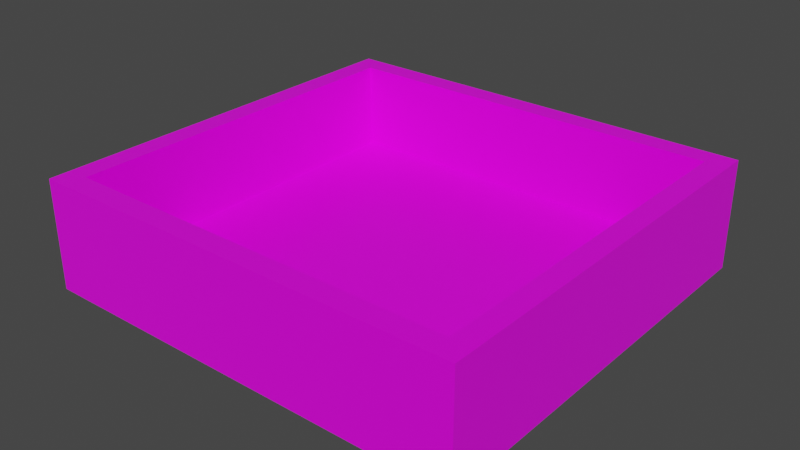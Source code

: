 # Source: Clock.blend  (saved by Blender 2.93.20; exported with 4.5.12 LTS)
import bpy
from mathutils import Matrix  # noqa: F401  (used for matrix-valued properties, if any)

bpy.ops.wm.read_factory_settings(use_empty=True)
scene = bpy.context.scene
scene.name = 'Scene'

# ---- images (referenced by path relative to the original .blend; pixels are not part of the script)
import os
ASSET_DIR = os.environ.get("B2B_ASSET_DIR", "")  # directory of the original .blend (textures are referenced by path, not embedded)
HERE = os.path.dirname(os.path.abspath(__file__))  # packed textures are extracted next to this script under _unpacked/

def load_image(name, relpath, width, height, colorspace="sRGB"):
    """Load a texture the original file referenced (path relative to the .blend, or extracted next to this script)."""
    p = next((c for c in (os.path.join(HERE, relpath), os.path.join(ASSET_DIR, relpath)) if relpath and os.path.exists(c)), "")
    if p:
        img = bpy.data.images.load(p, check_existing=True)
        img.name = name
    else:  # same state as the original file: an image datablock whose file is absent (Cycles renders it pink)
        img = bpy.data.images.new(name, width, height)
        img.source = "FILE"
        img.filepath = "//" + (relpath or name)
    img.colorspace_settings.name = colorspace
    return img
img_wood_png = load_image('wood.png', 'wood.png', 1024, 1024, 'sRGB')

# ---- materials (node trees are filled in below, after node groups)
mat_wood = bpy.data.materials.new('Wood')
mat_wood.alpha_threshold = 0.0
mat_wood.use_transparent_shadow = False
mat_wood.line_color = (0.0, 0.0, 0.0, 1.0)

# ---- material node trees
mat_wood.use_nodes = True; mat_wood.node_tree.nodes.clear()
_N = mat_wood.node_tree.nodes; _L = mat_wood.node_tree.links
n0 = _N.new('ShaderNodeOutputMaterial'); n0.name = 'Material Output'; n0.location = (300, 300)
n1 = _N.new('ShaderNodeBsdfPrincipled'); n1.name = 'Principled BSDF'; n1.location = (10, 300)
n1.distribution = 'GGX'
n1.subsurface_method = 'BURLEY'
n1.inputs[2].default_value = 0.4
n1.inputs[3].default_value = 1.45
n1.inputs[27].default_value = (0.0, 0.0, 0.0, 1.0)
n1.inputs[28].default_value = 1.0
n2 = _N.new('ShaderNodeTexImage'); n2.name = 'Image Texture'; n2.location = (-280, 280)
n2.image = img_wood_png
n2.interpolation = 'Closest'
_L.new(n1.outputs[0], n0.inputs[0])
_L.new(n2.outputs[0], n1.inputs[0])
n0.is_active_output = True

# ---- world
world_world = bpy.data.worlds.new('World'); scene.world = world_world
world_world.use_nodes = True; world_world.node_tree.nodes.clear()
_N = world_world.node_tree.nodes; _L = world_world.node_tree.links
n0 = _N.new('ShaderNodeOutputWorld'); n0.name = 'World Output'; n0.location = (300, 300)
n1 = _N.new('ShaderNodeBackground'); n1.name = 'Background'; n1.location = (10, 300)
n1.inputs[0].default_value = (0.05088, 0.05088, 0.05088, 1.0)
_L.new(n1.outputs[0], n0.inputs[0])
n0.is_active_output = True
world_world.color = (0.05088, 0.05088, 0.05088)
world_world.use_sun_shadow = False
world_world.sun_shadow_jitter_overblur = 0.0

# ---- meshes
me_cube = bpy.data.meshes.new('Cube')
me_cube.from_pydata([(0.3, 0.2, 1.5), (0.3, 0.2, 0.2), (0.3, -0.2, 1.5), (0.3, -0.2, 0.2), (-0.3, 0.2, 1.5), (-0.3, 0.2, 0.2), (-0.3, -0.2, 1.5), (-0.3, -0.2, 0.2), (0.35, 0.2, 1.5), (0.35, -0.2, 1.5), (-0.35, 0.2, 1.5), (-0.35, -0.2, 1.5), (0.0, 0.2, 2.05), (0.0, -0.2, 2.05), (-5.96e-09, -0.16, 1.7), (0.1414, -0.16, 1.641), (0.2, -0.16, 1.5), (0.1414, -0.16, 1.359), (-2.345e-08, -0.16, 1.3), (-0.1414, -0.16, 1.359), (-0.2, -0.16, 1.5), (-0.1414, -0.16, 1.641), (-0.2, -0.2, 1.5), (-0.1414, -0.2, 1.359), (0.1414, -0.2, 1.359), (0.2, -0.2, 1.5), (-2.345e-08, -0.2, 1.3), (-0.1414, -0.2, 1.641), (0.1414, -0.2, 1.641), (-5.96e-09, -0.2, 1.7), (0.32, 0.22, 0.2), (0.32, -0.22, 0.2), (-0.32, 0.22, 0.2), (-0.32, -0.22, 0.2), (0.32, 0.22, 1.49e-08), (0.32, -0.22, 1.49e-08), (-0.32, 0.22, 1.49e-08), (-0.32, -0.22, 1.49e-08), (0.0, 0.2, 2.13), (0.0, -0.2, 2.13), (0.3, -0.22, 1.5), (0.35, -0.22, 1.5), (-0.3, -0.22, 1.5), (-0.35, -0.22, 1.5), (0.0, -0.22, 2.05), (0.0, -0.22, 2.13), (0.3, 0.22, 1.5), (0.35, 0.22, 1.5), (-0.3, 0.22, 1.5), (-0.35, 0.22, 1.5), (0.0, 0.22, 2.13), (0.0, 0.22, 2.05), (-2.328e-08, -0.19, 1.472), (-0.02828, -0.19, 1.5), (-2.142e-08, -0.16, 1.472), (-0.02828, -0.16, 1.5), (0.02828, -0.19, 1.5), (2.142e-08, -0.19, 1.528), (0.02828, -0.16, 1.5), (2.328e-08, -0.16, 1.528), (0.3, -0.2, 0.8), (-0.3, 0.2, 0.8), (0.3, 0.2, 0.8), (-0.3, -0.2, 0.8), (0.3, 0.2, 0.7), (0.3, -0.2, 0.7), (-0.3, 0.2, 0.7), (-0.3, -0.2, 0.7), (0.2, 0.2, 0.8), (0.2, -0.22, 0.2), (0.2, 0.2, 0.2), (0.2, 0.22, 1.49e-08), (0.2, -0.2, 0.8), (0.2, -0.2, 0.2), (0.2, 0.22, 0.2), (0.2, 0.2, 0.7), (0.2, -0.22, 1.49e-08), (0.2, 0.2, 1.5), (0.2, -0.2, 0.7), (-0.2, 0.2, 0.8), (-0.2, -0.22, 0.2), (-0.2, 0.2, 0.2), (-0.2, 0.22, 1.49e-08), (-0.2, -0.2, 0.8), (-0.2, 0.22, 0.2), (-0.2, -0.2, 0.2), (-0.2, -0.22, 1.49e-08), (-0.2, 0.2, 1.5), (-0.2, -0.2, 0.7), (-0.2, 0.2, 0.7), (0.2, 0.18, 0.8), (0.2, 0.18, 0.7), (-0.2, 0.18, 0.8), (-0.2, 0.18, 0.7)], [], [(2, 0, 8, 9), (22, 83, 72, 25, 24, 26, 23), (67, 63, 61, 66), (7, 5, 32, 33), (64, 62, 60, 65), (66, 61, 79, 89), (4, 6, 11, 10), (11, 6, 42, 43), (10, 38, 50, 49), (0, 77, 87, 4, 12), (2, 9, 41, 40), (25, 2, 13, 6, 22, 27, 29, 28), (44, 45, 43, 42), (29, 14, 15, 28), (28, 15, 16, 25), (25, 16, 17, 24), (24, 17, 18, 26), (26, 18, 19, 23), (23, 19, 20, 22), (22, 20, 21, 27), (27, 21, 14, 29), (21, 20, 19, 18, 17, 16, 15, 14), (32, 84, 82, 36), (5, 81, 84, 32), (3, 73, 69, 31), (1, 3, 31, 30), (36, 82, 86, 37), (31, 69, 76, 35), (30, 31, 35, 34), (33, 32, 36, 37), (39, 11, 43, 45), (41, 45, 44, 40), (9, 8, 38, 39), (11, 39, 38, 10), (9, 39, 45, 41), (4, 10, 49, 48), (6, 13, 44, 42), (13, 2, 40, 44), (47, 46, 51, 50), (49, 50, 51, 48), (8, 0, 46, 47), (0, 12, 51, 46), (38, 8, 47, 50), (12, 4, 48, 51), (52, 53, 55, 54), (58, 59, 57, 56), (56, 57, 53, 52), (54, 58, 56, 52), (59, 55, 53, 57), (60, 72, 78, 65), (65, 78, 73, 3), (62, 68, 77, 0), (61, 63, 6, 4), (60, 62, 0, 2), (5, 66, 89, 81), (1, 64, 65, 3), (7, 67, 66, 5), (25, 72, 60, 2), (72, 83, 92, 90), (75, 68, 62, 64), (76, 71, 34, 35), (73, 78, 88, 85), (74, 70, 1, 30), (70, 75, 64, 1), (76, 69, 80, 86), (77, 68, 79, 87), (69, 73, 85, 80), (71, 74, 30, 34), (83, 22, 6, 63), (88, 83, 63, 67), (87, 79, 61, 4), (89, 79, 68, 75), (86, 82, 71, 76), (80, 85, 7, 33), (84, 81, 70, 74), (81, 89, 75, 70), (82, 84, 74, 71), (86, 80, 33, 37), (85, 88, 67, 7), (78, 72, 90, 91), (83, 88, 93, 92), (88, 78, 91, 93), (93, 91, 90, 92)])
_uv = me_cube.uv_layers.new(name='UVMap')
_uv.uv.foreach_set('vector', [0.9821, 0.6068, 0.9821, 0.4625, 1.0, 0.4625, 1.0, 0.6068, 0.1803, 0.1983, 0.1803, 0.4507, 0.03605, 0.4507, 0.03605, 0.1983, 0.05717, 0.2493, 0.1082, 0.2704, 0.1592, 0.2493, 0.5769, 0.1751, 0.5769, 0.2102, 0.4327, 0.2102, 0.4327, 0.1751, 0.3101, 0.6742, 0.1658, 0.6742, 0.1586, 0.667, 0.3173, 0.667, 0.7211, 0.1738, 0.7211, 0.2086, 0.5769, 0.2086, 0.5769, 0.1738, 0.2163, 0.4867, 0.2163, 0.4507, 0.2524, 0.4507, 0.2524, 0.4867, 0.9986, 0.7224, 0.9986, 0.8666, 0.9807, 0.8666, 0.9807, 0.7224, 0.9807, 0.8666, 0.9986, 0.8666, 0.9986, 0.8738, 0.9807, 0.8738, 0.7283, 0.2525, 0.7283, 0.4432, 0.7211, 0.4432, 0.7211, 0.2525, 0.4327, 0.1983, 0.3966, 0.1983, 0.2524, 0.1983, 0.2163, 0.1983, 0.3245, 0.0, 0.9821, 0.6068, 1.0, 0.6068, 1.0, 0.614, 0.9821, 0.614, 0.03605, 0.1983, 0.0, 0.1983, 0.1082, 0.0, 0.2163, 0.1983, 0.1803, 0.1983, 0.1592, 0.1473, 0.1082, 0.1262, 0.05717, 0.1473, 0.6393, 0.4805, 0.6533, 0.4553, 0.6533, 0.7152, 0.6375, 0.7064, 0.8292, 0.9115, 0.8437, 0.9115, 0.8437, 0.9603, 0.8292, 0.9603, 0.5336, 0.9585, 0.5192, 0.9585, 0.5192, 0.9039, 0.5336, 0.9039, 0.5336, 0.9039, 0.5192, 0.9039, 0.5192, 0.8594, 0.5336, 0.8594, 0.9604, 0.701, 0.946, 0.701, 0.946, 0.6481, 0.9604, 0.6481, 0.9604, 0.6481, 0.946, 0.6481, 0.946, 0.5995, 0.9604, 0.5995, 0.5336, 0.8594, 0.548, 0.8594, 0.548, 0.9142, 0.5336, 0.9142, 0.5336, 0.9142, 0.548, 0.9142, 0.548, 0.9577, 0.5336, 0.9577, 0.8292, 0.8588, 0.8437, 0.8588, 0.8437, 0.9115, 0.8292, 0.9115, 0.9769, 0.8977, 0.9769, 0.9529, 0.9379, 0.9919, 0.8827, 0.9919, 0.8437, 0.9529, 0.8437, 0.8977, 0.8827, 0.8586, 0.9379, 0.8586, 0.8739, 0.6861, 0.8739, 0.6428, 0.946, 0.6428, 0.946, 0.6861, 0.1658, 0.6742, 0.1658, 0.71, 0.1586, 0.71, 0.1586, 0.667, 0.3101, 0.8894, 0.3101, 0.8535, 0.3173, 0.8535, 0.3173, 0.8965, 0.1658, 0.8894, 0.3101, 0.8894, 0.3173, 0.8965, 0.1586, 0.8965, 0.1586, 0.667, 0.1586, 0.7101, 1.49e-08, 0.7101, 1.49e-08, 0.667, 0.3173, 0.8977, 0.3173, 0.8545, 0.3894, 0.8545, 0.3894, 0.8977, 0.8797, 0.3173, 0.8797, 0.1586, 0.9492, 0.1586, 0.9492, 0.3173, 0.8797, 0.1586, 0.8797, 0.0, 0.9498, 0.0, 0.9498, 0.1586, 0.8725, 0.4432, 0.8725, 0.2525, 0.8797, 0.2525, 0.8797, 0.4432, 0.4327, 0.5926, 0.6533, 0.4553, 0.6393, 0.4805, 0.4484, 0.6014, 0.7283, 0.0, 0.8725, 0.0, 0.8725, 0.2525, 0.7283, 0.2525, 0.8725, 0.2525, 0.8725, 0.4432, 0.7283, 0.4432, 0.7283, 0.2525, 0.7283, 0.0, 0.7283, 0.2525, 0.7211, 0.2525, 0.7211, 0.0, 0.9986, 0.7224, 0.9807, 0.7224, 0.9807, 0.7152, 0.9986, 0.7152, 0.4327, 0.667, 0.4327, 0.8295, 0.4254, 0.8295, 0.4254, 0.667, 0.9843, 0.3769, 0.9843, 0.1586, 0.9915, 0.1586, 0.9915, 0.3769, 0.8739, 0.7152, 0.8581, 0.7064, 0.8599, 0.4805, 0.8739, 0.4553, 0.6533, 0.5926, 0.8739, 0.4553, 0.8599, 0.4805, 0.669, 0.6014, 1.0, 0.4625, 0.9821, 0.4625, 0.9821, 0.4553, 1.0, 0.4553, 0.9987, 0.1586, 0.9987, 0.3769, 0.9915, 0.3769, 0.9915, 0.1586, 0.8725, 0.2525, 0.8725, 0.0, 0.8797, 0.0, 0.8797, 0.2525, 0.4254, 0.992, 0.4254, 0.8295, 0.4327, 0.8295, 0.4327, 0.992, 0.6273, 0.8594, 0.6273, 0.8717, 0.6165, 0.8717, 0.6165, 0.8594, 0.6165, 0.8594, 0.6165, 0.8719, 0.6057, 0.8719, 0.6057, 0.8594, 0.5985, 0.8594, 0.5985, 0.8738, 0.5841, 0.8738, 0.5841, 0.8594, 0.7427, 0.4432, 0.7427, 0.4543, 0.7319, 0.4543, 0.7319, 0.4432, 0.7319, 0.4432, 0.7319, 0.4544, 0.7211, 0.4544, 0.7211, 0.4432, 0.0, 0.4507, 0.03605, 0.4507, 0.03605, 0.4867, 0.0, 0.4867, 0.0, 0.4867, 0.03605, 0.4867, 0.03605, 0.667, 0.0, 0.667, 0.4327, 0.4507, 0.3966, 0.4507, 0.3966, 0.1983, 0.4327, 0.1983, 0.4327, 0.2102, 0.5769, 0.2102, 0.5769, 0.4553, 0.4327, 0.4553, 0.5769, 0.2086, 0.7211, 0.2086, 0.7211, 0.4519, 0.5769, 0.4519, 0.2163, 0.667, 0.2163, 0.4867, 0.2524, 0.4867, 0.2524, 0.667, 0.7211, 7.451e-09, 0.7211, 0.1738, 0.5769, 0.1738, 0.5769, 0.0, 0.5769, 2.98e-08, 0.5769, 0.1751, 0.4327, 0.1751, 0.4327, 0.0, 0.03605, 0.1983, 0.03605, 0.4507, 0.0, 0.4507, 0.0, 0.1983, 0.7067, 0.8588, 0.7067, 0.7152, 0.8437, 0.7152, 0.8437, 0.8588, 0.3966, 0.4867, 0.3966, 0.4507, 0.4327, 0.4507, 0.4327, 0.4867, 0.0, 0.8537, 0.1586, 0.8537, 0.1586, 0.8967, 0.0, 0.8967, 0.03605, 0.667, 0.03605, 0.4867, 0.1803, 0.4867, 0.1803, 0.667, 0.1586, 0.8535, 0.1658, 0.8535, 0.1658, 0.8894, 0.1586, 0.8965, 0.3966, 0.667, 0.3966, 0.4867, 0.4327, 0.4867, 0.4327, 0.667, 0.3894, 0.8545, 0.3173, 0.8545, 0.3173, 0.7103, 0.3894, 0.7103, 0.3966, 0.1983, 0.3966, 0.4507, 0.2524, 0.4507, 0.2524, 0.1983, 0.3173, 0.8535, 0.3101, 0.8535, 0.3101, 0.71, 0.3173, 0.71, 0.946, 0.4986, 0.8739, 0.4986, 0.8739, 0.4553, 0.946, 0.4553, 0.1803, 0.4507, 0.1803, 0.1983, 0.2163, 0.1983, 0.2163, 0.4507, 0.1803, 0.4867, 0.1803, 0.4507, 0.2163, 0.4507, 0.2163, 0.4867, 0.2524, 0.1983, 0.2524, 0.4507, 0.2163, 0.4507, 0.2163, 0.1983, 0.2524, 0.4867, 0.2524, 0.4507, 0.3966, 0.4507, 0.3966, 0.4867, 1.49e-08, 0.7101, 0.1586, 0.7101, 0.1586, 0.8537, 0.0, 0.8537, 0.3173, 0.71, 0.3101, 0.71, 0.3101, 0.6742, 0.3173, 0.667, 0.1586, 0.71, 0.1658, 0.71, 0.1658, 0.8535, 0.1586, 0.8535, 0.2524, 0.667, 0.2524, 0.4867, 0.3966, 0.4867, 0.3966, 0.667, 0.946, 0.6428, 0.8739, 0.6428, 0.8739, 0.4986, 0.946, 0.4986, 0.3894, 0.7103, 0.3173, 0.7103, 0.3173, 0.667, 0.3894, 0.667, 0.1803, 0.667, 0.1803, 0.4867, 0.2163, 0.4867, 0.2163, 0.667, 0.9843, 0.2956, 0.9492, 0.2956, 0.9492, 0.1586, 0.9843, 0.1586, 0.9498, 0.0, 0.9845, 0.0, 0.9845, 0.137, 0.9498, 0.137, 0.9807, 0.7152, 0.9807, 0.8586, 0.8437, 0.8586, 0.8437, 0.7152, 0.946, 0.5995, 0.946, 0.4553, 0.9821, 0.4553, 0.9821, 0.5995])
me_cube.materials.append(mat_wood)
me_cube.use_remesh_preserve_volume = False
me_cube.use_remesh_preserve_attributes = False
me_cube.use_mirror_vertex_groups = False
me_cube.update()
me_cube_003 = bpy.data.meshes.new('Cube.003')
me_cube_003.from_pydata([(-0.18, 1.49e-08, 0.02), (-0.18, 1.49e-08, 0.1), (-0.18, 0.02, 0.02), (-0.18, 0.02, 0.1), (0.18, 1.49e-08, 0.02), (0.18, 1.49e-08, 0.1), (0.18, 0.02, 0.02), (0.18, 0.02, 0.1), (-0.18, 1.49e-08, 1.49e-08), (-0.18, 0.02, 1.49e-08), (0.18, 1.49e-08, 1.49e-08), (0.18, 0.02, 1.49e-08), (-0.18, 0.36, 0.02), (0.18, 0.36, 0.02), (-0.18, 0.36, 1.49e-08), (0.18, 0.36, 1.49e-08), (0.2, 1.49e-08, 0.02), (0.2, 1.49e-08, 0.1), (0.2, 0.02, 0.02), (0.2, 0.02, 0.1), (0.2, 1.49e-08, 1.49e-08), (0.2, 0.02, 1.49e-08), (0.2, 0.36, 0.02), (0.2, 0.36, 1.49e-08), (-0.2, 1.49e-08, 0.02), (-0.2, 1.49e-08, 0.1), (-0.2, 0.02, 0.02), (-0.2, 0.02, 0.1), (-0.2, 1.49e-08, 1.49e-08), (-0.2, 0.02, 1.49e-08), (-0.2, 0.36, 0.02), (-0.2, 0.36, 1.49e-08), (-0.18, 0.36, 0.1), (-0.2, 0.36, 0.1), (0.18, 0.36, 0.1), (0.2, 0.36, 0.1), (-0.18, 0.38, 0.02), (0.18, 0.38, 0.02), (-0.18, 0.38, 1.323e-08), (0.18, 0.38, 1.323e-08), (0.2, 0.38, 0.02), (0.2, 0.38, 1.323e-08), (-0.2, 0.38, 0.02), (-0.2, 0.38, 1.323e-08), (-0.18, 0.38, 0.1), (-0.2, 0.38, 0.1), (0.18, 0.38, 0.1), (0.2, 0.38, 0.1)], [], [(34, 35, 47, 46), (2, 3, 7, 6), (33, 30, 26, 27), (4, 5, 1, 0), (14, 9, 29, 31), (7, 3, 1, 5), (9, 11, 10, 8), (4, 10, 20, 16), (4, 0, 8, 10), (36, 44, 46, 37), (30, 33, 45, 42), (5, 4, 16, 17), (2, 6, 13, 12), (11, 9, 14, 15), (18, 19, 17, 16), (18, 16, 20, 21), (18, 21, 23, 22), (10, 11, 21, 20), (14, 31, 43, 38), (7, 5, 17, 19), (7, 19, 35, 34), (11, 15, 23, 21), (24, 25, 27, 26), (24, 26, 29, 28), (29, 26, 30, 31), (0, 1, 25, 24), (9, 8, 28, 29), (8, 0, 24, 28), (27, 3, 32, 33), (1, 3, 27, 25), (3, 2, 12, 32), (7, 34, 13, 6), (35, 22, 40, 47), (19, 18, 22, 35), (36, 42, 45, 44), (36, 38, 43, 42), (36, 37, 39, 38), (39, 37, 40, 41), (37, 46, 47, 40), (31, 30, 42, 43), (46, 44, 32, 34), (15, 14, 38, 39), (33, 32, 44, 45), (22, 23, 41, 40), (23, 15, 39, 41), (13, 34, 32, 12)])
_uv = me_cube_003.uv_layers.new(name='UVMap')
_uv.uv.foreach_set('vector', [0.5624, 0.7224, 0.5624, 0.7152, 0.5697, 0.7152, 0.5697, 0.7224, 0.9807, 0.4471, 0.9518, 0.4471, 0.9518, 0.3173, 0.9807, 0.3173, 0.9158, 0.3245, 0.9446, 0.3245, 0.9446, 0.4471, 0.9158, 0.4471, 0.4182, 0.804, 0.3894, 0.804, 0.3894, 0.6742, 0.4182, 0.6742, 0.6995, 0.7224, 0.5769, 0.7224, 0.5769, 0.7152, 0.6995, 0.7152, 0.4399, 0.7224, 0.4399, 0.8522, 0.4327, 0.8522, 0.4327, 0.7224, 0.5769, 0.7224, 0.5769, 0.8522, 0.5697, 0.8522, 0.5697, 0.7224, 0.4182, 0.804, 0.4254, 0.804, 0.4254, 0.8112, 0.4182, 0.8112, 0.4182, 0.804, 0.4182, 0.6742, 0.4254, 0.6742, 0.4254, 0.804, 0.4182, 0.9482, 0.3894, 0.9482, 0.3894, 0.8184, 0.4182, 0.8184, 0.9446, 0.3245, 0.9158, 0.3245, 0.9158, 0.3173, 0.9446, 0.3173, 0.3894, 0.804, 0.4182, 0.804, 0.4182, 0.8112, 0.3894, 0.8112, 0.7067, 0.9886, 0.7067, 0.8588, 0.8292, 0.8588, 0.8292, 0.9886, 0.5769, 0.8522, 0.5769, 0.7224, 0.6995, 0.7224, 0.6995, 0.8522, 0.8869, 0.4471, 0.9158, 0.4471, 0.9158, 0.4543, 0.8869, 0.4543, 0.8869, 0.4471, 0.8869, 0.4543, 0.8797, 0.4543, 0.8797, 0.4471, 0.8869, 0.4471, 0.8797, 0.4471, 0.8797, 0.3245, 0.8869, 0.3245, 0.5697, 0.8522, 0.5769, 0.8522, 0.5769, 0.8594, 0.5697, 0.8594, 0.6995, 0.7224, 0.6995, 0.7152, 0.7067, 0.7152, 0.7067, 0.7224, 0.4399, 0.7224, 0.4327, 0.7224, 0.4327, 0.7152, 0.4399, 0.7152, 0.4399, 0.7224, 0.4399, 0.7152, 0.5624, 0.7152, 0.5624, 0.7224, 0.5769, 0.8522, 0.6995, 0.8522, 0.6995, 0.8594, 0.5769, 0.8594, 0.9446, 0.4543, 0.9158, 0.4543, 0.9158, 0.4471, 0.9446, 0.4471, 0.9446, 0.4543, 0.9446, 0.4471, 0.9518, 0.4471, 0.9518, 0.4543, 0.9518, 0.4471, 0.9446, 0.4471, 0.9446, 0.3245, 0.9518, 0.3245, 0.4182, 0.6742, 0.3894, 0.6742, 0.3894, 0.667, 0.4182, 0.667, 0.5769, 0.7224, 0.5697, 0.7224, 0.5697, 0.7152, 0.5769, 0.7152, 0.4254, 0.6742, 0.4182, 0.6742, 0.4182, 0.667, 0.4254, 0.667, 0.4399, 0.8594, 0.4399, 0.8522, 0.5624, 0.8522, 0.5624, 0.8594, 0.4327, 0.8522, 0.4399, 0.8522, 0.4399, 0.8594, 0.4327, 0.8594, 0.4903, 0.8594, 0.5192, 0.8594, 0.5192, 0.982, 0.4903, 0.982, 0.4615, 0.982, 0.4615, 0.8594, 0.4903, 0.8594, 0.4903, 0.982, 0.9158, 0.3245, 0.8869, 0.3245, 0.8869, 0.3173, 0.9158, 0.3173, 0.9158, 0.4471, 0.8869, 0.4471, 0.8869, 0.3245, 0.9158, 0.3245, 0.4182, 0.9482, 0.4182, 0.9554, 0.3894, 0.9554, 0.3894, 0.9482, 0.4182, 0.9482, 0.4254, 0.9482, 0.4254, 0.9554, 0.4182, 0.9554, 0.4182, 0.9482, 0.4182, 0.8184, 0.4254, 0.8184, 0.4254, 0.9482, 0.4254, 0.8184, 0.4182, 0.8184, 0.4182, 0.8112, 0.4254, 0.8112, 0.4182, 0.8184, 0.3894, 0.8184, 0.3894, 0.8112, 0.4182, 0.8112, 0.9518, 0.3245, 0.9446, 0.3245, 0.9446, 0.3173, 0.9518, 0.3173, 0.5697, 0.7224, 0.5697, 0.8522, 0.5624, 0.8522, 0.5624, 0.7224, 0.6995, 0.8522, 0.6995, 0.7224, 0.7067, 0.7224, 0.7067, 0.8522, 0.5624, 0.8594, 0.5624, 0.8522, 0.5697, 0.8522, 0.5697, 0.8594, 0.8869, 0.3245, 0.8797, 0.3245, 0.8797, 0.3173, 0.8869, 0.3173, 0.6995, 0.8594, 0.6995, 0.8522, 0.7067, 0.8522, 0.7067, 0.8594, 0.4615, 0.9892, 0.4327, 0.9892, 0.4327, 0.8594, 0.4615, 0.8594])
me_cube_003.materials.append(mat_wood)
me_cube_003.use_remesh_fix_poles = True
me_cube_003.use_remesh_preserve_attributes = False
me_cube_003.update()

# ---- objects
ob_clock = bpy.data.objects.new('Clock', me_cube)
ob_drawer = bpy.data.objects.new('Drawer', me_cube_003)

# ---- transforms, parenting, visibility, modifiers, constraints
ob_clock.location = (0.0, 0.0, 0.0)
ob_clock.lock_rotations_4d = False
ob_clock.empty_display_type = 'ARROWS'
ob_clock.hide_render = True
ob_clock.lineart.crease_threshold = 0.0
ob_drawer.location = (0.0, -0.2, 0.7)

# ---- collection membership
scene.collection.objects.link(ob_clock)
scene.collection.objects.link(ob_drawer)

# ---- scene / render settings (as saved in the file)
scene.frame_start = 1; scene.frame_end = 250; scene.frame_set(1)
scene.render.engine = 'BLENDER_EEVEE_NEXT'
scene.cycles.use_denoising = False
scene.cycles.samples = 128
scene.cycles.sampling_pattern = 'TABULATED_SOBOL'
scene.cycles.use_adaptive_sampling = False
scene.cycles.use_light_tree = False
scene.view_settings.view_transform = 'Filmic'
bpy.context.view_layer.update()

# ---- added for rendering (the .blend has no active camera and no usable light): camera, sun
cam_auto = bpy.data.cameras.new('AutoCamera')
cam_auto.lens = 50.0
cam_auto.sensor_width = 36.0
cam_auto.clip_end = 1000.0
ob_auto_camera = bpy.data.objects.new('AutoCamera', cam_auto)
scene.collection.objects.link(ob_auto_camera)
ob_auto_camera.location = (0.518786, -0.632544, 1.16503)
ob_auto_camera.rotation_euler = (1.09748, -7.21219e-08, 0.694738)
scene.camera = ob_auto_camera
light_auto_sun = bpy.data.lights.new('AutoSun', 'SUN')
light_auto_sun.energy = 3.0
light_auto_sun.angle = 0.0523599
ob_auto_sun = bpy.data.objects.new('AutoSun', light_auto_sun)
scene.collection.objects.link(ob_auto_sun)
ob_auto_sun.rotation_euler = (0.872665, 0.174533, 0.523599)
bpy.context.view_layer.update()
